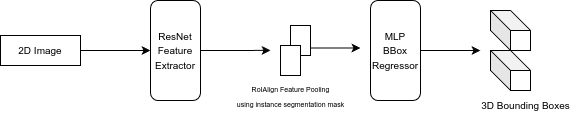

The diagram above was exported from draw.io. Its source (the exported page's mxGraphModel, read from the mxfile embedded in the PNG):
<mxGraphModel dx="778" dy="453" grid="1" gridSize="10" guides="1" tooltips="1" connect="1" arrows="1" fold="1" page="1" pageScale="1" pageWidth="850" pageHeight="1100" math="0" shadow="0">
  <root>
    <mxCell id="0" />
    <mxCell id="1" parent="0" />
    <mxCell id="zRmPpgcP4kQAMKudAj4g-13" style="edgeStyle=orthogonalEdgeStyle;rounded=0;orthogonalLoop=1;jettySize=auto;html=1;exitX=0;exitY=0.5;exitDx=0;exitDy=0;" edge="1" parent="1" source="zRmPpgcP4kQAMKudAj4g-1">
      <mxGeometry relative="1" as="geometry">
        <mxPoint x="270" y="369.8571428571429" as="targetPoint" />
      </mxGeometry>
    </mxCell>
    <mxCell id="zRmPpgcP4kQAMKudAj4g-1" value="&lt;font style=&quot;font-size: 10px;&quot;&gt;ResNet&lt;/font&gt;&lt;div&gt;&lt;font style=&quot;font-size: 10px;&quot;&gt;Feature&lt;/font&gt;&lt;/div&gt;&lt;div&gt;&lt;font style=&quot;font-size: 10px;&quot;&gt;Extractor&lt;/font&gt;&lt;/div&gt;" style="rounded=1;whiteSpace=wrap;html=1;direction=west;" vertex="1" parent="1">
      <mxGeometry x="150" y="320" width="50" height="100" as="geometry" />
    </mxCell>
    <mxCell id="zRmPpgcP4kQAMKudAj4g-8" style="edgeStyle=orthogonalEdgeStyle;rounded=0;orthogonalLoop=1;jettySize=auto;html=1;" edge="1" parent="1" source="zRmPpgcP4kQAMKudAj4g-2">
      <mxGeometry relative="1" as="geometry">
        <mxPoint x="480" y="370" as="targetPoint" />
      </mxGeometry>
    </mxCell>
    <mxCell id="zRmPpgcP4kQAMKudAj4g-2" value="&lt;font style=&quot;font-size: 10px;&quot;&gt;MLP&lt;/font&gt;&lt;div&gt;&lt;font style=&quot;font-size: 10px;&quot;&gt;BBox Regressor&lt;/font&gt;&lt;/div&gt;" style="rounded=1;whiteSpace=wrap;html=1;direction=west;" vertex="1" parent="1">
      <mxGeometry x="370" y="320" width="50" height="100" as="geometry" />
    </mxCell>
    <mxCell id="zRmPpgcP4kQAMKudAj4g-4" style="edgeStyle=orthogonalEdgeStyle;rounded=0;orthogonalLoop=1;jettySize=auto;html=1;" edge="1" parent="1" source="zRmPpgcP4kQAMKudAj4g-3" target="zRmPpgcP4kQAMKudAj4g-1">
      <mxGeometry relative="1" as="geometry" />
    </mxCell>
    <mxCell id="zRmPpgcP4kQAMKudAj4g-3" value="&lt;font style=&quot;font-size: 10px;&quot;&gt;2D Image&lt;/font&gt;" style="rounded=0;whiteSpace=wrap;html=1;" vertex="1" parent="1">
      <mxGeometry y="355" width="80" height="30" as="geometry" />
    </mxCell>
    <mxCell id="zRmPpgcP4kQAMKudAj4g-6" value="" style="shape=cube;whiteSpace=wrap;html=1;boundedLbl=1;backgroundOutline=1;darkOpacity=0.05;darkOpacity2=0.1;" vertex="1" parent="1">
      <mxGeometry x="490" y="330" width="40" height="40" as="geometry" />
    </mxCell>
    <mxCell id="zRmPpgcP4kQAMKudAj4g-7" value="" style="shape=cube;whiteSpace=wrap;html=1;boundedLbl=1;backgroundOutline=1;darkOpacity=0.05;darkOpacity2=0.1;" vertex="1" parent="1">
      <mxGeometry x="490" y="370" width="40" height="40" as="geometry" />
    </mxCell>
    <mxCell id="zRmPpgcP4kQAMKudAj4g-9" value="&lt;font style=&quot;font-size: 10px;&quot;&gt;3D Bounding Boxes&lt;/font&gt;" style="text;html=1;align=center;verticalAlign=middle;resizable=0;points=[];autosize=1;strokeColor=none;fillColor=none;" vertex="1" parent="1">
      <mxGeometry x="470" y="410" width="110" height="30" as="geometry" />
    </mxCell>
    <mxCell id="zRmPpgcP4kQAMKudAj4g-14" style="edgeStyle=orthogonalEdgeStyle;rounded=0;orthogonalLoop=1;jettySize=auto;html=1;exitX=1;exitY=0.75;exitDx=0;exitDy=0;" edge="1" parent="1" source="zRmPpgcP4kQAMKudAj4g-10">
      <mxGeometry relative="1" as="geometry">
        <mxPoint x="360" y="367.57142857142856" as="targetPoint" />
      </mxGeometry>
    </mxCell>
    <mxCell id="zRmPpgcP4kQAMKudAj4g-10" value="" style="rounded=0;whiteSpace=wrap;html=1;" vertex="1" parent="1">
      <mxGeometry x="290" y="345" width="20" height="30" as="geometry" />
    </mxCell>
    <mxCell id="zRmPpgcP4kQAMKudAj4g-11" value="" style="rounded=0;whiteSpace=wrap;html=1;" vertex="1" parent="1">
      <mxGeometry x="280" y="365" width="20" height="30" as="geometry" />
    </mxCell>
    <mxCell id="zRmPpgcP4kQAMKudAj4g-12" value="&lt;font style=&quot;font-size: 7px;&quot;&gt;RoIAlign Feature Pooling&lt;/font&gt;&lt;div&gt;&lt;font style=&quot;font-size: 7px;&quot;&gt;using instance segmentation mask&lt;/font&gt;&lt;/div&gt;" style="text;html=1;align=center;verticalAlign=middle;resizable=0;points=[];autosize=1;strokeColor=none;fillColor=none;" vertex="1" parent="1">
      <mxGeometry x="225" y="395" width="130" height="40" as="geometry" />
    </mxCell>
  </root>
</mxGraphModel>